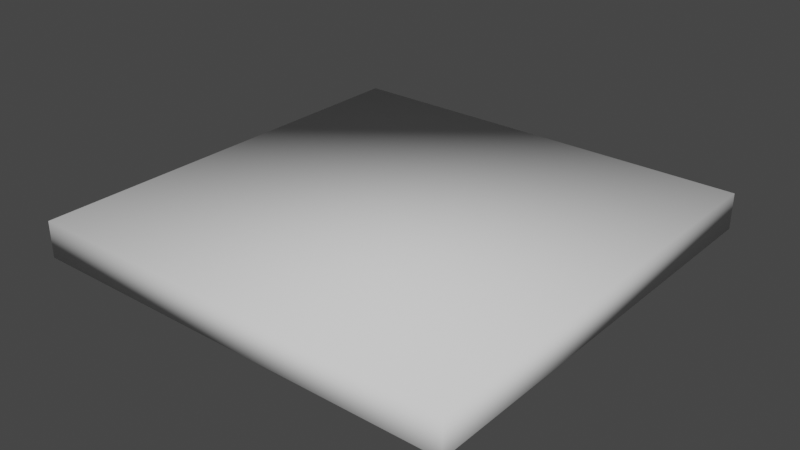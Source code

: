 # Source: Bottom120x120.blend  (saved by Blender 3.4.6; exported with 4.5.12 LTS)
import bpy
from mathutils import Matrix  # noqa: F401  (used for matrix-valued properties, if any)

bpy.ops.wm.read_factory_settings(use_empty=True)
scene = bpy.context.scene
scene.name = 'Scene'

# ---- collections
col_collection = bpy.data.collections.new('Collection'); scene.collection.children.link(col_collection)

# ---- world
world_world = bpy.data.worlds.new('World'); scene.world = world_world
world_world.use_nodes = True; world_world.node_tree.nodes.clear()
_N = world_world.node_tree.nodes; _L = world_world.node_tree.links
n0 = _N.new('ShaderNodeOutputWorld'); n0.name = 'World Output'; n0.location = (300, 300)
n1 = _N.new('ShaderNodeBackground'); n1.name = 'Background'; n1.location = (10, 300)
n1.inputs[0].default_value = (0.05088, 0.05088, 0.05088, 1.0)
_L.new(n1.outputs[0], n0.inputs[0])
n0.is_active_output = True
world_world.color = (0.05088, 0.05088, 0.05088)
world_world.use_sun_shadow = False
world_world.sun_shadow_jitter_overblur = 0.0

# ---- meshes
me_cube_001 = bpy.data.meshes.new('Cube.001')
me_cube_001.from_pydata([(-0.6, -0.6, -0.1), (-0.6, -0.6, 0.0), (-0.6, 0.6, -0.1), (-0.6, 0.6, 0.0), (0.6, -0.6, -0.1), (0.6, -0.6, 0.0), (0.6, 0.6, -0.1), (0.6, 0.6, 0.0)], [], [(0, 1, 3, 2), (2, 3, 7, 6), (6, 7, 5, 4), (4, 5, 1, 0), (2, 6, 4, 0), (7, 3, 1, 5)])
me_cube_001.polygons.foreach_set('use_smooth', [True] * 6)
_uv = me_cube_001.uv_layers.new(name='UVMap')
_uv.uv.foreach_set('vector', [0.5, 0.9999, 0.25, 0.9999, 0.25, 0.75, 0.5, 0.75, 0.5, 0.75, 0.25, 0.75, 0.25, 0.5, 0.5, 0.5, 0.5, 0.5, 0.25, 0.5, 0.25, 0.25, 0.5, 0.25, 0.5, 0.25, 0.25, 0.25, 0.25, 8.655e-05, 0.5, 8.655e-05, 0.75, 0.5, 0.5, 0.5, 0.5, 0.25, 0.75, 0.25, 0.25, 0.5, 8.661e-05, 0.5, 8.661e-05, 0.25, 0.25, 0.25])
me_cube_001.update()

# ---- objects
ob_bottom120x120 = bpy.data.objects.new('Bottom120x120', me_cube_001)

# ---- transforms, parenting, visibility, modifiers, constraints
ob_bottom120x120.location = (0.0, 0.0, 0.0)

# ---- collection membership
col_collection.objects.link(ob_bottom120x120)

# ---- scene / render settings (as saved in the file)
scene.frame_start = 1; scene.frame_end = 250; scene.frame_set(1)
scene.render.engine = 'BLENDER_EEVEE_NEXT'
scene.cycles.sampling_pattern = 'TABULATED_SOBOL'
scene.cycles.use_light_tree = False
scene.view_settings.view_transform = 'Filmic'
bpy.context.view_layer.update()

# ---- added for rendering (the .blend has no active camera and no usable light): camera, sun
cam_auto = bpy.data.cameras.new('AutoCamera')
cam_auto.lens = 50.0
cam_auto.sensor_width = 36.0
cam_auto.clip_end = 1000.0
ob_auto_camera = bpy.data.objects.new('AutoCamera', cam_auto)
scene.collection.objects.link(ob_auto_camera)
ob_auto_camera.location = (1.57288, -1.88746, 1.20831)
ob_auto_camera.rotation_euler = (1.09748, -7.21219e-08, 0.694738)
scene.camera = ob_auto_camera
light_auto_sun = bpy.data.lights.new('AutoSun', 'SUN')
light_auto_sun.energy = 3.0
light_auto_sun.angle = 0.0523599
ob_auto_sun = bpy.data.objects.new('AutoSun', light_auto_sun)
scene.collection.objects.link(ob_auto_sun)
ob_auto_sun.rotation_euler = (0.872665, 0.174533, 0.523599)
bpy.context.view_layer.update()
